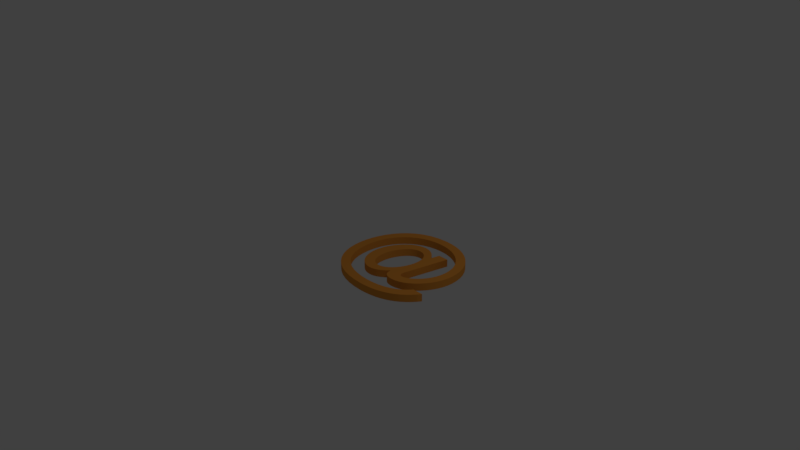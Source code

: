 # Source: at.blend  (saved by Blender 2.79.0; exported with 4.5.12 LTS)
import bpy
from mathutils import Matrix  # noqa: F401  (used for matrix-valued properties, if any)

bpy.ops.wm.read_factory_settings(use_empty=True)
scene = bpy.context.scene
scene.name = 'Scene'

# ---- collections
col_collection_1 = bpy.data.collections.new('Collection 1'); scene.collection.children.link(col_collection_1)

# ---- materials (node trees are filled in below, after node groups)
mat_material_001 = bpy.data.materials.new('Material.001')
mat_material_001.alpha_threshold = 0.0
mat_material_001.use_transparent_shadow = False
mat_material_001.diffuse_color = (0.8, 0.3085, 0.04656, 1.0)
mat_material_001.roughness = 0.5

# ---- material node trees

# ---- world
world_world = bpy.data.worlds.new('World'); scene.world = world_world
world_world.color = (0.05088, 0.05088, 0.05088)
world_world.use_sun_shadow = False
world_world.sun_shadow_jitter_overblur = 0.0
world_world.cycles.sampling_method = 'MANUAL'

# ---- cameras
cam_camera = bpy.data.cameras.new('Camera')
cam_camera.clip_end = 100.0
cam_camera.lens = 35.0
cam_camera.sensor_width = 32.0
cam_camera.sensor_height = 18.0
cam_camera.ortho_scale = 7.314
cam_camera.dof.focus_distance = 0.0
cam_camera.dof.aperture_fstop = 128.0

# ---- lights
light_lamp = bpy.data.lights.new('Lamp', 'POINT')
light_lamp.transmission_factor = 0.0
light_lamp.cutoff_distance = 30.0
light_lamp.energy = 100.0
light_lamp.shadow_buffer_clip_start = 1.001
light_lamp.shadow_soft_size = 0.1
light_lamp.shadow_maximum_resolution = 0.006
light_lamp.use_absolute_resolution = True

# ---- curves / text
txt_text = bpy.data.curves.new('Text', 'FONT')
txt_text.dimensions = '2D'
txt_text.body = '@'
txt_text.materials.append(mat_material_001)
txt_text.use_path_clamp = True
txt_text.bevel_resolution = 0
txt_text.extrude = 0.013
txt_text.size = 0.3169
txt_text.offset_x = -0.06733
txt_text.offset_y = -0.05557
txt_text.underline_height = 0.8

# ---- objects
ob_text = bpy.data.objects.new('Text', txt_text)
ob_lamp = bpy.data.objects.new('Lamp', light_lamp)
ob_camera = bpy.data.objects.new('Camera', cam_camera)

# ---- transforms, parenting, visibility, modifiers, constraints
ob_text.location = (0.0, 0.0, 0.0)
ob_text.scale = (5.093, 5.119, 3.846)
ob_text.lineart.crease_threshold = 0.0
ob_lamp.location = (4.076, 1.005, 5.904)
ob_lamp.rotation_euler = (0.6503, 0.05522, 1.866)
ob_lamp.lock_rotations_4d = False
ob_lamp.empty_display_type = 'ARROWS'
ob_lamp.color = (0.0, 0.0, 0.0, 0.0)
ob_lamp.lineart.crease_threshold = 0.0
ob_camera.location = (7.481, -6.508, 5.344)
ob_camera.rotation_euler = (1.109, 0.0, 0.8149)
ob_camera.lock_rotations_4d = False
ob_camera.empty_display_type = 'ARROWS'
ob_camera.color = (0.0, 0.0, 0.0, 0.0)
ob_camera.display_type = 'WIRE'
ob_camera.lineart.crease_threshold = 0.0

# ---- collection membership
col_collection_1.objects.link(ob_text)
col_collection_1.objects.link(ob_lamp)
col_collection_1.objects.link(ob_camera)

# ---- scene / render settings (as saved in the file)
scene.camera = ob_camera
scene.frame_start = 1; scene.frame_end = 250; scene.frame_set(1)
scene.render.engine = 'BLENDER_EEVEE_NEXT'
scene.render.resolution_percentage = 50
scene.render.dither_intensity = 0.0
scene.cycles.use_denoising = False
scene.cycles.samples = 128
scene.cycles.sampling_pattern = 'TABULATED_SOBOL'
scene.cycles.use_adaptive_sampling = False
scene.cycles.use_light_tree = False
scene.cycles.blur_glossy = 0.0
scene.cycles.sample_clamp_indirect = 0.0
scene.view_settings.view_transform = 'Standard'
bpy.context.view_layer.update()
